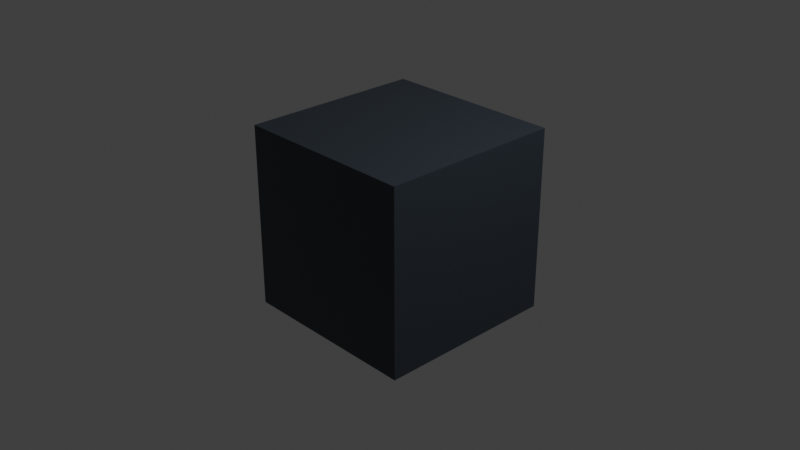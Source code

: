 # Source: Color_Picker.blend  (saved by Blender 3.5.10; exported with 4.5.12 LTS)
import bpy
from mathutils import Matrix  # noqa: F401  (used for matrix-valued properties, if any)

bpy.ops.wm.read_factory_settings(use_empty=True)
scene = bpy.context.scene
scene.name = 'Scene'

# ---- collections
col_collection = bpy.data.collections.new('Collection'); scene.collection.children.link(col_collection)

# ---- materials (node trees are filled in below, after node groups)
mat_material = bpy.data.materials.new('Material')
mat_material.alpha_threshold = 0.0
mat_material.use_transparent_shadow = False
mat_material.roughness = 0.5
mat_material.line_color = (0.0, 0.0, 0.0, 1.0)

# ---- material node trees
mat_material.use_nodes = True; mat_material.node_tree.nodes.clear()
_N = mat_material.node_tree.nodes; _L = mat_material.node_tree.links
n0 = _N.new('ShaderNodeOutputMaterial'); n0.name = 'Material Output'; n0.location = (300, 300)
n1 = _N.new('ShaderNodeBsdfPrincipled'); n1.name = 'Principled BSDF'; n1.location = (10, 300)
n1.distribution = 'GGX'
n1.subsurface_method = 'RANDOM_WALK_SKIN'
n1.inputs[0].default_value = (0.01938, 0.02843, 0.03955, 1.0)
n1.inputs[3].default_value = 1.45
n1.inputs[27].default_value = (0.0, 0.0, 0.0, 1.0)
n1.inputs[28].default_value = 1.0
_L.new(n1.outputs[0], n0.inputs[0])
n0.is_active_output = True

# ---- world
world_world = bpy.data.worlds.new('World'); scene.world = world_world
world_world.use_nodes = True; world_world.node_tree.nodes.clear()
_N = world_world.node_tree.nodes; _L = world_world.node_tree.links
n0 = _N.new('ShaderNodeOutputWorld'); n0.name = 'World Output'; n0.location = (300, 300)
n1 = _N.new('ShaderNodeBackground'); n1.name = 'Background'; n1.location = (10, 300)
n1.inputs[0].default_value = (0.05088, 0.05088, 0.05088, 1.0)
_L.new(n1.outputs[0], n0.inputs[0])
n0.is_active_output = True
world_world.color = (0.05088, 0.05088, 0.05088)
world_world.use_sun_shadow = False
world_world.sun_shadow_jitter_overblur = 0.0

# ---- cameras
cam_camera = bpy.data.cameras.new('Camera')
cam_camera.clip_end = 100.0
cam_camera.ortho_scale = 7.314

# ---- lights
light_light = bpy.data.lights.new('Light', 'POINT')
light_light.transmission_factor = 0.0
light_light.energy = 1000.0
light_light.shadow_soft_size = 0.1
light_light.shadow_maximum_resolution = 0.006
light_light.use_absolute_resolution = True

# ---- meshes
me_cube = bpy.data.meshes.new('Cube')
me_cube.from_pydata([(1.0, 1.0, 1.0), (1.0, 1.0, -1.0), (1.0, -1.0, 1.0), (1.0, -1.0, -1.0), (-1.0, 1.0, 1.0), (-1.0, 1.0, -1.0), (-1.0, -1.0, 1.0), (-1.0, -1.0, -1.0)], [], [(0, 4, 6, 2), (3, 2, 6, 7), (7, 6, 4, 5), (5, 1, 3, 7), (1, 0, 2, 3), (5, 4, 0, 1)])
_uv = me_cube.uv_layers.new(name='UVMap')
_uv.uv.foreach_set('vector', [0.625, 0.5, 0.875, 0.5, 0.875, 0.75, 0.625, 0.75, 0.375, 0.75, 0.625, 0.75, 0.625, 1.0, 0.375, 1.0, 0.375, 0.0, 0.625, 0.0, 0.625, 0.25, 0.375, 0.25, 0.125, 0.5, 0.375, 0.5, 0.375, 0.75, 0.125, 0.75, 0.375, 0.5, 0.625, 0.5, 0.625, 0.75, 0.375, 0.75, 0.375, 0.25, 0.625, 0.25, 0.625, 0.5, 0.375, 0.5])
me_cube.materials.append(mat_material)
me_cube.use_mirror_vertex_groups = False
me_cube.update()

# ---- objects
ob_cube = bpy.data.objects.new('Cube', me_cube)
ob_light = bpy.data.objects.new('Light', light_light)
ob_camera = bpy.data.objects.new('Camera', cam_camera)

# ---- transforms, parenting, visibility, modifiers, constraints
ob_cube.location = (0.0, 0.0, 0.0)
ob_cube.lock_rotations_4d = False
ob_cube.empty_display_type = 'ARROWS'
ob_cube.lineart.crease_threshold = 0.0
ob_light.location = (4.076, 1.005, 5.904)
ob_light.rotation_euler = (0.6503, 0.05522, 1.866)
ob_light.lock_rotations_4d = False
ob_light.empty_display_type = 'ARROWS'
ob_light.color = (0.0, 0.0, 0.0, 0.0)
ob_light.lineart.crease_threshold = 0.0
ob_camera.location = (7.359, -6.926, 4.958)
ob_camera.rotation_euler = (1.109, 0.0, 0.8149)
ob_camera.lock_rotations_4d = False
ob_camera.empty_display_type = 'ARROWS'
ob_camera.color = (0.0, 0.0, 0.0, 0.0)
ob_camera.display_type = 'WIRE'
ob_camera.lineart.crease_threshold = 0.0

# ---- collection membership
col_collection.objects.link(ob_cube)
col_collection.objects.link(ob_light)
col_collection.objects.link(ob_camera)

# ---- scene / render settings (as saved in the file)
scene.camera = ob_camera
scene.frame_start = 1; scene.frame_end = 250; scene.frame_set(1)
scene.render.engine = 'BLENDER_EEVEE_NEXT'
scene.cycles.sampling_pattern = 'TABULATED_SOBOL'
scene.view_settings.view_transform = 'Standard'
bpy.context.view_layer.update()
